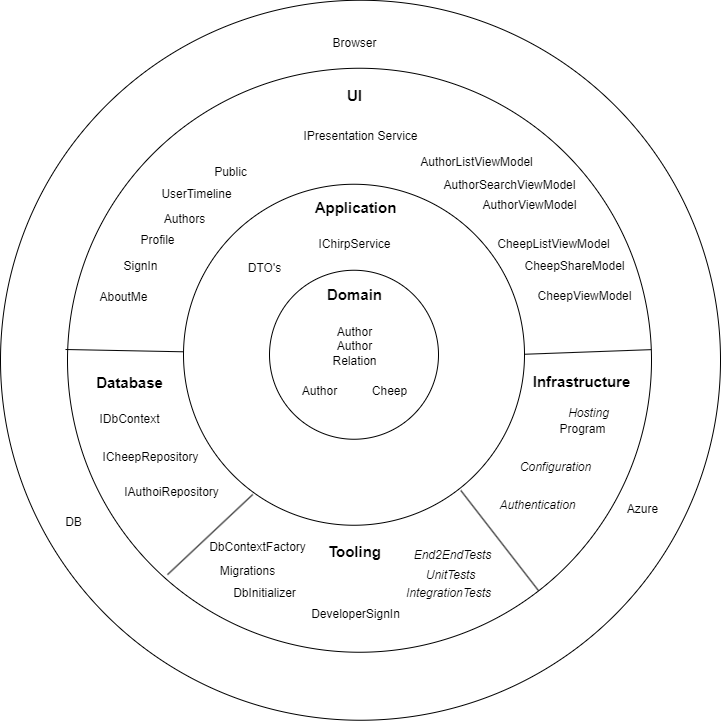

The diagram above was exported from draw.io. Its source (the exported page's mxGraphModel, read from the mxfile embedded in the PNG):
<mxGraphModel dx="1221" dy="759" grid="0" gridSize="10" guides="1" tooltips="1" connect="1" arrows="1" fold="1" page="1" pageScale="1" pageWidth="827" pageHeight="1169" background="#ffffff" math="0" shadow="0">
  <root>
    <mxCell id="0" />
    <mxCell id="1" parent="0" />
    <mxCell id="_AhYNdhhBal5mI2SmO9R-15" value="" style="ellipse;whiteSpace=wrap;html=1;aspect=fixed;" parent="1" vertex="1">
      <mxGeometry x="60" y="52.75" width="720" height="720" as="geometry" />
    </mxCell>
    <mxCell id="_AhYNdhhBal5mI2SmO9R-11" value="&lt;span style=&quot;caret-color: rgb(0, 0, 0); color: rgb(0, 0, 0); font-family: Helvetica; font-size: 12px; font-style: normal; font-variant-caps: normal; font-weight: 400; letter-spacing: normal; text-align: center; text-indent: 0px; text-transform: none; word-spacing: 0px; -webkit-text-stroke-width: 0px; background-color: rgb(251, 251, 251); text-decoration: none; float: none; display: inline !important;&quot;&gt;Authentication&lt;/span&gt;" style="ellipse;whiteSpace=wrap;html=1;aspect=fixed;" parent="1" vertex="1">
      <mxGeometry x="127" y="120.75" width="584" height="584" as="geometry" />
    </mxCell>
    <mxCell id="_AhYNdhhBal5mI2SmO9R-2" value="" style="ellipse;whiteSpace=wrap;html=1;aspect=fixed;" parent="1" vertex="1">
      <mxGeometry x="243" y="236.75" width="341" height="341" as="geometry" />
    </mxCell>
    <mxCell id="_AhYNdhhBal5mI2SmO9R-1" value="" style="ellipse;whiteSpace=wrap;html=1;aspect=fixed;" parent="1" vertex="1">
      <mxGeometry x="329" y="322.75" width="169" height="169" as="geometry" />
    </mxCell>
    <mxCell id="_AhYNdhhBal5mI2SmO9R-4" value="IAuthoiRepository" style="text;html=1;align=center;verticalAlign=middle;resizable=0;points=[];autosize=1;strokeColor=none;fillColor=none;" parent="1" vertex="1">
      <mxGeometry x="174" y="532" width="113" height="26" as="geometry" />
    </mxCell>
    <mxCell id="_AhYNdhhBal5mI2SmO9R-5" value="ICheepRepository" style="text;html=1;align=center;verticalAlign=middle;resizable=0;points=[];autosize=1;strokeColor=none;fillColor=none;" parent="1" vertex="1">
      <mxGeometry x="150" y="495" width="120" height="30" as="geometry" />
    </mxCell>
    <mxCell id="_AhYNdhhBal5mI2SmO9R-6" value="IDbContext" style="text;html=1;align=center;verticalAlign=middle;resizable=0;points=[];autosize=1;strokeColor=none;fillColor=none;" parent="1" vertex="1">
      <mxGeometry x="148.5" y="457" width="80" height="30" as="geometry" />
    </mxCell>
    <mxCell id="_AhYNdhhBal5mI2SmO9R-7" value="DTO's" style="text;html=1;align=center;verticalAlign=middle;resizable=0;points=[];autosize=1;strokeColor=none;fillColor=none;" parent="1" vertex="1">
      <mxGeometry x="294" y="305.75" width="60" height="30" as="geometry" />
    </mxCell>
    <mxCell id="_AhYNdhhBal5mI2SmO9R-8" value="Author" style="text;html=1;align=center;verticalAlign=middle;resizable=0;points=[];autosize=1;strokeColor=none;fillColor=none;" parent="1" vertex="1">
      <mxGeometry x="349" y="429.25" width="60" height="30" as="geometry" />
    </mxCell>
    <mxCell id="_AhYNdhhBal5mI2SmO9R-9" value="Cheep" style="text;html=1;align=center;verticalAlign=middle;resizable=0;points=[];autosize=1;strokeColor=none;fillColor=none;" parent="1" vertex="1">
      <mxGeometry x="419" y="429.25" width="60" height="30" as="geometry" />
    </mxCell>
    <mxCell id="_AhYNdhhBal5mI2SmO9R-10" value="Author&lt;br&gt;Author&lt;br&gt;Relation" style="text;html=1;align=center;verticalAlign=middle;resizable=0;points=[];autosize=1;strokeColor=none;fillColor=none;" parent="1" vertex="1">
      <mxGeometry x="379" y="369.25" width="70" height="60" as="geometry" />
    </mxCell>
    <mxCell id="_AhYNdhhBal5mI2SmO9R-12" value="IChirpService" style="text;html=1;align=center;verticalAlign=middle;resizable=0;points=[];autosize=1;strokeColor=none;fillColor=none;" parent="1" vertex="1">
      <mxGeometry x="364" y="282" width="100" height="30" as="geometry" />
    </mxCell>
    <mxCell id="_AhYNdhhBal5mI2SmO9R-13" value="DbContextFactory" style="text;html=1;align=center;verticalAlign=middle;resizable=0;points=[];autosize=1;strokeColor=none;fillColor=none;" parent="1" vertex="1">
      <mxGeometry x="257.25" y="585" width="120" height="30" as="geometry" />
    </mxCell>
    <mxCell id="_AhYNdhhBal5mI2SmO9R-14" value="DbInitializer" style="text;html=1;align=center;verticalAlign=middle;resizable=0;points=[];autosize=1;strokeColor=none;fillColor=none;" parent="1" vertex="1">
      <mxGeometry x="279" y="631" width="90" height="30" as="geometry" />
    </mxCell>
    <mxCell id="_AhYNdhhBal5mI2SmO9R-16" value="Program" style="text;html=1;align=center;verticalAlign=middle;resizable=0;points=[];autosize=1;strokeColor=none;fillColor=none;" parent="1" vertex="1">
      <mxGeometry x="607" y="467" width="70" height="30" as="geometry" />
    </mxCell>
    <mxCell id="_AhYNdhhBal5mI2SmO9R-17" value="IPresentation Service" style="text;html=1;align=center;verticalAlign=middle;resizable=0;points=[];autosize=1;strokeColor=none;fillColor=none;" parent="1" vertex="1">
      <mxGeometry x="354" y="176" width="132" height="26" as="geometry" />
    </mxCell>
    <mxCell id="_AhYNdhhBal5mI2SmO9R-19" value="CheepViewModel" style="text;html=1;align=center;verticalAlign=middle;resizable=0;points=[];autosize=1;strokeColor=none;fillColor=none;" parent="1" vertex="1">
      <mxGeometry x="584" y="333.75" width="120" height="30" as="geometry" />
    </mxCell>
    <mxCell id="_AhYNdhhBal5mI2SmO9R-20" value="AuthorViewModel" style="text;html=1;align=center;verticalAlign=middle;resizable=0;points=[];autosize=1;strokeColor=none;fillColor=none;" parent="1" vertex="1">
      <mxGeometry x="533" y="245" width="112" height="26" as="geometry" />
    </mxCell>
    <mxCell id="_AhYNdhhBal5mI2SmO9R-21" value="CheepListViewModel" style="text;html=1;align=center;verticalAlign=middle;resizable=0;points=[];autosize=1;strokeColor=none;fillColor=none;" parent="1" vertex="1">
      <mxGeometry x="543" y="282" width="140" height="30" as="geometry" />
    </mxCell>
    <mxCell id="_AhYNdhhBal5mI2SmO9R-22" value="Public" style="text;html=1;align=center;verticalAlign=middle;resizable=0;points=[];autosize=1;strokeColor=none;fillColor=none;" parent="1" vertex="1">
      <mxGeometry x="260" y="210" width="60" height="30" as="geometry" />
    </mxCell>
    <mxCell id="_AhYNdhhBal5mI2SmO9R-23" value="UserTimeline" style="text;html=1;align=center;verticalAlign=middle;resizable=0;points=[];autosize=1;strokeColor=none;fillColor=none;" parent="1" vertex="1">
      <mxGeometry x="211" y="232.25" width="90" height="30" as="geometry" />
    </mxCell>
    <mxCell id="_AhYNdhhBal5mI2SmO9R-24" value="Profile" style="text;html=1;align=center;verticalAlign=middle;resizable=0;points=[];autosize=1;strokeColor=none;fillColor=none;" parent="1" vertex="1">
      <mxGeometry x="187" y="278" width="60" height="30" as="geometry" />
    </mxCell>
    <mxCell id="_AhYNdhhBal5mI2SmO9R-25" value="SignIn" style="text;html=1;align=center;verticalAlign=middle;resizable=0;points=[];autosize=1;strokeColor=none;fillColor=none;" parent="1" vertex="1">
      <mxGeometry x="170" y="303.75" width="60" height="30" as="geometry" />
    </mxCell>
    <mxCell id="tzDY46u9t9lL_6tZSwCb-1" value="&lt;b&gt;&lt;font style=&quot;font-size: 15px;&quot;&gt;Domain&lt;/font&gt;&lt;/b&gt;" style="text;html=1;align=center;verticalAlign=middle;resizable=0;points=[];autosize=1;strokeColor=none;fillColor=none;" parent="1" vertex="1">
      <mxGeometry x="377.25" y="332" width="73" height="30" as="geometry" />
    </mxCell>
    <mxCell id="tzDY46u9t9lL_6tZSwCb-2" value="&lt;b&gt;&lt;font style=&quot;font-size: 15px;&quot;&gt;Application&lt;/font&gt;&lt;/b&gt;" style="text;html=1;align=center;verticalAlign=middle;resizable=0;points=[];autosize=1;strokeColor=none;fillColor=none;" parent="1" vertex="1">
      <mxGeometry x="364.5" y="244.75" width="100" height="30" as="geometry" />
    </mxCell>
    <mxCell id="tzDY46u9t9lL_6tZSwCb-3" value="&lt;b style=&quot;border-color: var(--border-color);&quot;&gt;&lt;font style=&quot;border-color: var(--border-color); font-size: 15px;&quot;&gt;UI&lt;/font&gt;&lt;/b&gt;" style="text;html=1;align=center;verticalAlign=middle;resizable=0;points=[];autosize=1;strokeColor=none;fillColor=none;" parent="1" vertex="1">
      <mxGeometry x="397.5" y="133" width="33" height="30" as="geometry" />
    </mxCell>
    <mxCell id="tzDY46u9t9lL_6tZSwCb-4" value="" style="endArrow=none;html=1;rounded=0;endFill=0;" parent="1" target="_AhYNdhhBal5mI2SmO9R-2" edge="1">
      <mxGeometry width="50" height="50" relative="1" as="geometry">
        <mxPoint x="125" y="402" as="sourcePoint" />
        <mxPoint x="245" y="456" as="targetPoint" />
      </mxGeometry>
    </mxCell>
    <mxCell id="tzDY46u9t9lL_6tZSwCb-6" value="Authors" style="text;html=1;align=center;verticalAlign=middle;resizable=0;points=[];autosize=1;strokeColor=none;fillColor=none;" parent="1" vertex="1">
      <mxGeometry x="214" y="259" width="59" height="26" as="geometry" />
    </mxCell>
    <mxCell id="tzDY46u9t9lL_6tZSwCb-7" value="AboutMe" style="text;html=1;align=center;verticalAlign=middle;resizable=0;points=[];autosize=1;strokeColor=none;fillColor=none;" parent="1" vertex="1">
      <mxGeometry x="150" y="337" width="66" height="26" as="geometry" />
    </mxCell>
    <mxCell id="tzDY46u9t9lL_6tZSwCb-9" value="Browser" style="text;html=1;align=center;verticalAlign=middle;resizable=0;points=[];autosize=1;strokeColor=none;fillColor=none;" parent="1" vertex="1">
      <mxGeometry x="383" y="83" width="62" height="26" as="geometry" />
    </mxCell>
    <mxCell id="tzDY46u9t9lL_6tZSwCb-10" value="DB" style="text;html=1;align=center;verticalAlign=middle;resizable=0;points=[];autosize=1;strokeColor=none;fillColor=none;" parent="1" vertex="1">
      <mxGeometry x="115" y="562" width="35" height="26" as="geometry" />
    </mxCell>
    <mxCell id="tzDY46u9t9lL_6tZSwCb-12" value="Azure&lt;br&gt;" style="text;html=1;align=center;verticalAlign=middle;resizable=0;points=[];autosize=1;strokeColor=none;fillColor=none;" parent="1" vertex="1">
      <mxGeometry x="677" y="549" width="49" height="26" as="geometry" />
    </mxCell>
    <mxCell id="tzDY46u9t9lL_6tZSwCb-13" value="&lt;b style=&quot;border-color: var(--border-color);&quot;&gt;&lt;font style=&quot;border-color: var(--border-color); font-size: 15px;&quot;&gt;Database&lt;/font&gt;&lt;/b&gt;" style="text;html=1;align=center;verticalAlign=middle;resizable=0;points=[];autosize=1;strokeColor=none;fillColor=none;" parent="1" vertex="1">
      <mxGeometry x="146" y="420" width="85" height="30" as="geometry" />
    </mxCell>
    <mxCell id="tzDY46u9t9lL_6tZSwCb-14" value="" style="endArrow=none;html=1;rounded=0;endFill=0;" parent="1" target="_AhYNdhhBal5mI2SmO9R-11" edge="1">
      <mxGeometry width="50" height="50" relative="1" as="geometry">
        <mxPoint x="584.35" y="406.75" as="sourcePoint" />
        <mxPoint x="675.0022861788531" y="444.5322809830818" as="targetPoint" />
      </mxGeometry>
    </mxCell>
    <mxCell id="tzDY46u9t9lL_6tZSwCb-15" value="&lt;b style=&quot;border-color: var(--border-color);&quot;&gt;&lt;font style=&quot;border-color: var(--border-color); font-size: 15px;&quot;&gt;Tooling&lt;/font&gt;&lt;/b&gt;" style="text;html=1;align=center;verticalAlign=middle;resizable=0;points=[];autosize=1;strokeColor=none;fillColor=none;" parent="1" vertex="1">
      <mxGeometry x="378.25" y="589" width="71" height="30" as="geometry" />
    </mxCell>
    <mxCell id="tzDY46u9t9lL_6tZSwCb-16" value="" style="endArrow=none;html=1;rounded=0;endFill=0;" parent="1" edge="1">
      <mxGeometry width="50" height="50" relative="1" as="geometry">
        <mxPoint x="227.00222958490147" y="627.1577398309303" as="sourcePoint" />
        <mxPoint x="312.27" y="547" as="targetPoint" />
      </mxGeometry>
    </mxCell>
    <mxCell id="tzDY46u9t9lL_6tZSwCb-17" value="" style="endArrow=none;html=1;rounded=0;endFill=0;" parent="1" target="_AhYNdhhBal5mI2SmO9R-11" edge="1">
      <mxGeometry width="50" height="50" relative="1" as="geometry">
        <mxPoint x="520.35" y="543" as="sourcePoint" />
        <mxPoint x="637" y="543.25" as="targetPoint" />
      </mxGeometry>
    </mxCell>
    <mxCell id="tzDY46u9t9lL_6tZSwCb-18" value="&lt;b style=&quot;border-color: var(--border-color);&quot;&gt;&lt;font style=&quot;border-color: var(--border-color); font-size: 15px;&quot;&gt;Infrastructure&lt;/font&gt;&lt;/b&gt;" style="text;html=1;align=center;verticalAlign=middle;resizable=0;points=[];autosize=1;strokeColor=none;fillColor=none;" parent="1" vertex="1">
      <mxGeometry x="583" y="419" width="116" height="30" as="geometry" />
    </mxCell>
    <mxCell id="tzDY46u9t9lL_6tZSwCb-19" value="DeveloperSignIn" style="text;html=1;align=center;verticalAlign=middle;resizable=0;points=[];autosize=1;strokeColor=none;fillColor=none;" parent="1" vertex="1">
      <mxGeometry x="361" y="654" width="107" height="26" as="geometry" />
    </mxCell>
    <mxCell id="tzDY46u9t9lL_6tZSwCb-20" value="Migrations" style="text;html=1;align=center;verticalAlign=middle;resizable=0;points=[];autosize=1;strokeColor=none;fillColor=none;" parent="1" vertex="1">
      <mxGeometry x="270" y="611" width="73" height="26" as="geometry" />
    </mxCell>
    <mxCell id="tzDY46u9t9lL_6tZSwCb-21" value="&lt;i&gt;Authentication&lt;/i&gt;" style="text;html=1;align=center;verticalAlign=middle;resizable=0;points=[];autosize=1;strokeColor=none;fillColor=none;" parent="1" vertex="1">
      <mxGeometry x="550" y="545" width="94" height="26" as="geometry" />
    </mxCell>
    <mxCell id="tzDY46u9t9lL_6tZSwCb-22" value="&lt;i&gt;Configuration&lt;/i&gt;" style="text;html=1;align=center;verticalAlign=middle;resizable=0;points=[];autosize=1;strokeColor=none;fillColor=none;" parent="1" vertex="1">
      <mxGeometry x="570.5" y="507" width="89" height="26" as="geometry" />
    </mxCell>
    <mxCell id="tzDY46u9t9lL_6tZSwCb-23" value="&lt;i&gt;Hosting&lt;/i&gt;" style="text;html=1;align=center;verticalAlign=middle;resizable=0;points=[];autosize=1;strokeColor=none;fillColor=none;" parent="1" vertex="1">
      <mxGeometry x="618" y="453" width="59" height="26" as="geometry" />
    </mxCell>
    <mxCell id="tzDY46u9t9lL_6tZSwCb-24" value="&lt;i&gt;End2EndTests&lt;/i&gt;" style="text;html=1;align=center;verticalAlign=middle;resizable=0;points=[];autosize=1;strokeColor=none;fillColor=none;" parent="1" vertex="1">
      <mxGeometry x="464.5" y="595" width="95" height="26" as="geometry" />
    </mxCell>
    <mxCell id="tzDY46u9t9lL_6tZSwCb-26" value="&lt;i&gt;IntegrationTests&lt;/i&gt;" style="text;html=1;align=center;verticalAlign=middle;resizable=0;points=[];autosize=1;strokeColor=none;fillColor=none;" parent="1" vertex="1">
      <mxGeometry x="456.5" y="633" width="103" height="26" as="geometry" />
    </mxCell>
    <mxCell id="tzDY46u9t9lL_6tZSwCb-27" value="&lt;i&gt;UnitTests&lt;/i&gt;" style="text;html=1;align=center;verticalAlign=middle;resizable=0;points=[];autosize=1;strokeColor=none;fillColor=none;" parent="1" vertex="1">
      <mxGeometry x="476" y="615" width="67" height="26" as="geometry" />
    </mxCell>
    <mxCell id="tzDY46u9t9lL_6tZSwCb-28" value="CheepShareModel" style="text;html=1;align=center;verticalAlign=middle;resizable=0;points=[];autosize=1;strokeColor=none;fillColor=none;" parent="1" vertex="1">
      <mxGeometry x="575" y="305.75" width="118" height="26" as="geometry" />
    </mxCell>
    <mxCell id="tzDY46u9t9lL_6tZSwCb-29" value="AuthorSearchViewModel" style="text;html=1;align=center;verticalAlign=middle;resizable=0;points=[];autosize=1;strokeColor=none;fillColor=none;" parent="1" vertex="1">
      <mxGeometry x="494" y="225" width="150" height="26" as="geometry" />
    </mxCell>
    <mxCell id="tzDY46u9t9lL_6tZSwCb-30" value="AuthorListViewModel" style="text;html=1;align=center;verticalAlign=middle;resizable=0;points=[];autosize=1;strokeColor=none;fillColor=none;" parent="1" vertex="1">
      <mxGeometry x="470" y="202" width="131" height="26" as="geometry" />
    </mxCell>
  </root>
</mxGraphModel>